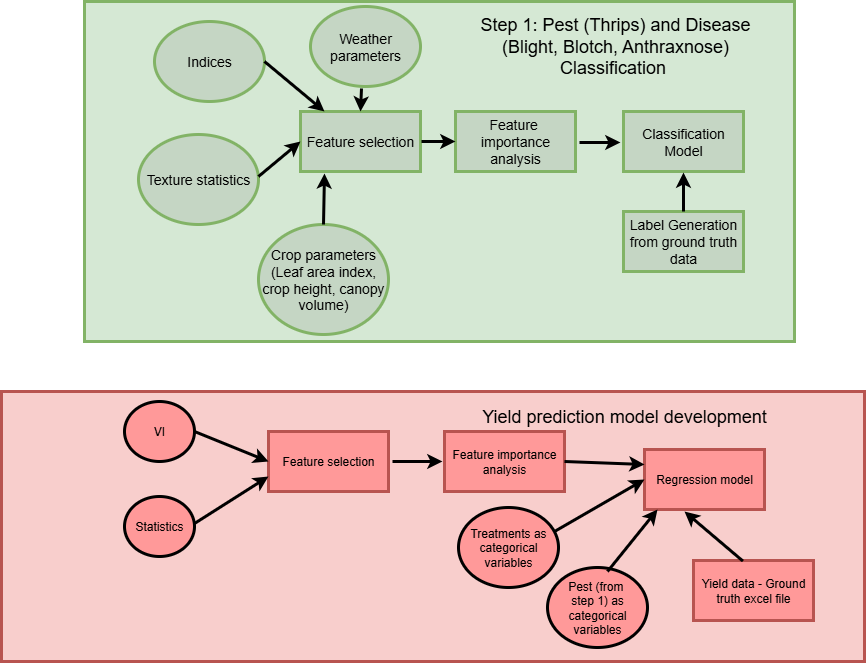

The diagram above was exported from draw.io. Its source (the exported page's mxGraphModel, read from the mxfile embedded in the PNG):
<mxGraphModel dx="1869" dy="1696" grid="1" gridSize="10" guides="1" tooltips="1" connect="1" arrows="1" fold="1" page="1" pageScale="1" pageWidth="827" pageHeight="1169" math="0" shadow="0">
  <root>
    <mxCell id="0" />
    <mxCell id="1" parent="0" />
    <mxCell id="kW1Aoa1txHsrco_Jzgt5-1" value="" style="rounded=0;whiteSpace=wrap;html=1;fillColor=#d5e8d4;strokeColor=#82b366;strokeWidth=3;fontSize=14;" parent="1" vertex="1">
      <mxGeometry y="-10" width="710" height="340" as="geometry" />
    </mxCell>
    <mxCell id="kW1Aoa1txHsrco_Jzgt5-2" value="Feature selection" style="rounded=0;whiteSpace=wrap;html=1;fillColor=#C5D6C4;strokeColor=#82b366;strokeWidth=3;fontSize=14;" parent="1" vertex="1">
      <mxGeometry x="216" y="100" width="120" height="60" as="geometry" />
    </mxCell>
    <mxCell id="kW1Aoa1txHsrco_Jzgt5-3" value="Feature&amp;nbsp;&lt;div&gt;importance analysis&lt;/div&gt;" style="rounded=0;whiteSpace=wrap;html=1;fillColor=#C5D6C4;strokeColor=#82b366;strokeWidth=3;fontSize=14;" parent="1" vertex="1">
      <mxGeometry x="371" y="100" width="120" height="60" as="geometry" />
    </mxCell>
    <mxCell id="kW1Aoa1txHsrco_Jzgt5-5" value="Classification Model" style="rounded=0;whiteSpace=wrap;html=1;fillColor=#C5D6C4;strokeColor=#82b366;strokeWidth=3;fontSize=14;" parent="1" vertex="1">
      <mxGeometry x="539" y="100" width="120" height="60" as="geometry" />
    </mxCell>
    <mxCell id="kW1Aoa1txHsrco_Jzgt5-7" value="Label Generation from ground truth data" style="rounded=0;whiteSpace=wrap;html=1;fillColor=#C5D6C4;strokeColor=#82b366;strokeWidth=3;fontSize=14;" parent="1" vertex="1">
      <mxGeometry x="539" y="200" width="120" height="60" as="geometry" />
    </mxCell>
    <mxCell id="kW1Aoa1txHsrco_Jzgt5-8" value="Indices" style="ellipse;whiteSpace=wrap;html=1;fillColor=#C5D6C4;strokeColor=#82b366;strokeWidth=3;fontSize=14;" parent="1" vertex="1">
      <mxGeometry x="70" y="10" width="110" height="80" as="geometry" />
    </mxCell>
    <mxCell id="kW1Aoa1txHsrco_Jzgt5-9" value="Texture statistics" style="ellipse;whiteSpace=wrap;html=1;fillColor=#C5D6C4;strokeColor=#82b366;strokeWidth=3;fontSize=14;" parent="1" vertex="1">
      <mxGeometry x="54" y="123" width="120" height="90" as="geometry" />
    </mxCell>
    <mxCell id="kW1Aoa1txHsrco_Jzgt5-10" value="Crop parameters&lt;div&gt;(Leaf area index, crop height, canopy volume)&lt;/div&gt;" style="ellipse;whiteSpace=wrap;html=1;fillColor=#C5D6C4;strokeColor=#82b366;strokeWidth=3;fontSize=14;" parent="1" vertex="1">
      <mxGeometry x="174" y="213" width="130" height="110" as="geometry" />
    </mxCell>
    <mxCell id="kW1Aoa1txHsrco_Jzgt5-11" value="" style="endArrow=classic;html=1;rounded=0;entryX=0;entryY=0.5;entryDx=0;entryDy=0;strokeWidth=3;" parent="1" target="kW1Aoa1txHsrco_Jzgt5-3" edge="1">
      <mxGeometry width="50" height="50" relative="1" as="geometry">
        <mxPoint x="337" y="130" as="sourcePoint" />
        <mxPoint x="386" y="90" as="targetPoint" />
      </mxGeometry>
    </mxCell>
    <mxCell id="kW1Aoa1txHsrco_Jzgt5-13" value="" style="endArrow=classic;html=1;rounded=0;entryX=0;entryY=0.5;entryDx=0;entryDy=0;strokeWidth=3;" parent="1" edge="1">
      <mxGeometry width="50" height="50" relative="1" as="geometry">
        <mxPoint x="495" y="131" as="sourcePoint" />
        <mxPoint x="536" y="131" as="targetPoint" />
      </mxGeometry>
    </mxCell>
    <mxCell id="kW1Aoa1txHsrco_Jzgt5-14" value="" style="endArrow=classic;html=1;rounded=0;exitX=0.5;exitY=0;exitDx=0;exitDy=0;strokeWidth=3;" parent="1" source="kW1Aoa1txHsrco_Jzgt5-7" edge="1">
      <mxGeometry width="50" height="50" relative="1" as="geometry">
        <mxPoint x="550" y="210" as="sourcePoint" />
        <mxPoint x="599" y="161" as="targetPoint" />
      </mxGeometry>
    </mxCell>
    <mxCell id="kW1Aoa1txHsrco_Jzgt5-15" value="" style="endArrow=classic;html=1;rounded=0;exitX=0.5;exitY=0;exitDx=0;exitDy=0;strokeWidth=3;" parent="1" source="kW1Aoa1txHsrco_Jzgt5-10" edge="1">
      <mxGeometry width="50" height="50" relative="1" as="geometry">
        <mxPoint x="190" y="273" as="sourcePoint" />
        <mxPoint x="240" y="162" as="targetPoint" />
      </mxGeometry>
    </mxCell>
    <mxCell id="kW1Aoa1txHsrco_Jzgt5-16" value="" style="endArrow=classic;html=1;rounded=0;strokeWidth=3;" parent="1" target="kW1Aoa1txHsrco_Jzgt5-2" edge="1">
      <mxGeometry width="50" height="50" relative="1" as="geometry">
        <mxPoint x="180" y="50" as="sourcePoint" />
        <mxPoint x="230" as="targetPoint" />
      </mxGeometry>
    </mxCell>
    <mxCell id="kW1Aoa1txHsrco_Jzgt5-18" value="" style="endArrow=classic;html=1;rounded=0;entryX=0;entryY=0.5;entryDx=0;entryDy=0;strokeWidth=3;" parent="1" target="kW1Aoa1txHsrco_Jzgt5-2" edge="1">
      <mxGeometry width="50" height="50" relative="1" as="geometry">
        <mxPoint x="174" y="165" as="sourcePoint" />
        <mxPoint x="224" y="115" as="targetPoint" />
      </mxGeometry>
    </mxCell>
    <mxCell id="kW1Aoa1txHsrco_Jzgt5-19" value="&lt;font style=&quot;font-size: 18px;&quot;&gt;Step 1: Pest (Thrips) and Disease (Blight, Blotch, Anthraxnose) Classification&amp;nbsp;&lt;/font&gt;" style="text;html=1;align=center;verticalAlign=middle;whiteSpace=wrap;rounded=0;strokeWidth=3;" parent="1" vertex="1">
      <mxGeometry x="371" y="20" width="320" height="30" as="geometry" />
    </mxCell>
    <mxCell id="kW1Aoa1txHsrco_Jzgt5-20" value="Weather parameters" style="ellipse;whiteSpace=wrap;html=1;fillColor=#C5D6C4;strokeColor=#82b366;strokeWidth=3;fontSize=14;" parent="1" vertex="1">
      <mxGeometry x="226" y="-5" width="110" height="80" as="geometry" />
    </mxCell>
    <mxCell id="kW1Aoa1txHsrco_Jzgt5-21" value="" style="endArrow=classic;html=1;rounded=0;exitX=0.5;exitY=0;exitDx=0;exitDy=0;strokeWidth=3;entryX=0.5;entryY=0;entryDx=0;entryDy=0;" parent="1" target="kW1Aoa1txHsrco_Jzgt5-2" edge="1">
      <mxGeometry width="50" height="50" relative="1" as="geometry">
        <mxPoint x="277" y="77" as="sourcePoint" />
        <mxPoint x="281.5" y="24.5" as="targetPoint" />
      </mxGeometry>
    </mxCell>
    <mxCell id="kW1Aoa1txHsrco_Jzgt5-22" value="" style="rounded=0;whiteSpace=wrap;html=1;fillColor=#f8cecc;strokeColor=#b85450;strokeWidth=3;" parent="1" vertex="1">
      <mxGeometry x="-83" y="380" width="863" height="270" as="geometry" />
    </mxCell>
    <mxCell id="kW1Aoa1txHsrco_Jzgt5-23" value="&lt;font style=&quot;font-size: 18px;&quot;&gt;Yield prediction model development&lt;/font&gt;" style="text;html=1;align=center;verticalAlign=middle;whiteSpace=wrap;rounded=0;strokeWidth=3;" parent="1" vertex="1">
      <mxGeometry x="380" y="390" width="320" height="30" as="geometry" />
    </mxCell>
    <mxCell id="kW1Aoa1txHsrco_Jzgt5-25" value="Regression model" style="rounded=0;whiteSpace=wrap;html=1;fillColor=#FF9999;strokeColor=#b85450;strokeWidth=3;" parent="1" vertex="1">
      <mxGeometry x="560" y="438" width="120" height="60" as="geometry" />
    </mxCell>
    <mxCell id="kW1Aoa1txHsrco_Jzgt5-26" value="Yield data - Ground truth excel file" style="rounded=0;whiteSpace=wrap;html=1;fillColor=#FF9999;strokeColor=#b85450;strokeWidth=3;" parent="1" vertex="1">
      <mxGeometry x="609" y="549" width="120" height="60" as="geometry" />
    </mxCell>
    <mxCell id="kW1Aoa1txHsrco_Jzgt5-27" value="Feature importance analysis" style="rounded=0;whiteSpace=wrap;html=1;fillColor=#FF9999;strokeColor=#b85450;strokeWidth=3;" parent="1" vertex="1">
      <mxGeometry x="360" y="420" width="120" height="60" as="geometry" />
    </mxCell>
    <mxCell id="kW1Aoa1txHsrco_Jzgt5-28" value="Feature selection" style="rounded=0;whiteSpace=wrap;html=1;fillColor=#FF9999;strokeColor=#b85450;strokeWidth=3;" parent="1" vertex="1">
      <mxGeometry x="184" y="420" width="120" height="60" as="geometry" />
    </mxCell>
    <mxCell id="kW1Aoa1txHsrco_Jzgt5-30" value="VI" style="ellipse;whiteSpace=wrap;html=1;fillColor=#FF9999;strokeWidth=3;" parent="1" vertex="1">
      <mxGeometry x="40" y="390" width="70" height="60" as="geometry" />
    </mxCell>
    <mxCell id="kW1Aoa1txHsrco_Jzgt5-31" value="Statistics" style="ellipse;whiteSpace=wrap;html=1;fillColor=#FF9999;strokeWidth=3;" parent="1" vertex="1">
      <mxGeometry x="40" y="485" width="70" height="60" as="geometry" />
    </mxCell>
    <mxCell id="kW1Aoa1txHsrco_Jzgt5-32" value="Treatments as categorical variables" style="ellipse;whiteSpace=wrap;html=1;fillColor=#FF9999;strokeWidth=3;" parent="1" vertex="1">
      <mxGeometry x="374" y="496" width="100" height="80" as="geometry" />
    </mxCell>
    <mxCell id="kW1Aoa1txHsrco_Jzgt5-33" value="Pest (from&amp;nbsp;&lt;div&gt;step 1) as categorical variables&lt;/div&gt;" style="ellipse;whiteSpace=wrap;html=1;fillColor=#FF9999;strokeWidth=3;" parent="1" vertex="1">
      <mxGeometry x="463" y="556" width="100" height="80" as="geometry" />
    </mxCell>
    <mxCell id="kW1Aoa1txHsrco_Jzgt5-34" value="" style="endArrow=classic;html=1;rounded=0;entryX=0;entryY=0.5;entryDx=0;entryDy=0;strokeWidth=3;" parent="1" edge="1">
      <mxGeometry width="50" height="50" relative="1" as="geometry">
        <mxPoint x="308" y="450" as="sourcePoint" />
        <mxPoint x="358" y="450" as="targetPoint" />
      </mxGeometry>
    </mxCell>
    <mxCell id="kW1Aoa1txHsrco_Jzgt5-35" value="" style="endArrow=classic;html=1;rounded=0;strokeWidth=3;entryX=0;entryY=0.5;entryDx=0;entryDy=0;" parent="1" target="kW1Aoa1txHsrco_Jzgt5-25" edge="1">
      <mxGeometry width="50" height="50" relative="1" as="geometry">
        <mxPoint x="470" y="520" as="sourcePoint" />
        <mxPoint x="651.272727272727" y="450" as="targetPoint" />
      </mxGeometry>
    </mxCell>
    <mxCell id="kW1Aoa1txHsrco_Jzgt5-36" value="" style="endArrow=classic;html=1;rounded=0;strokeWidth=3;entryX=0;entryY=1;entryDx=0;entryDy=0;" parent="1" edge="1">
      <mxGeometry width="50" height="50" relative="1" as="geometry">
        <mxPoint x="523" y="560" as="sourcePoint" />
        <mxPoint x="573" y="498" as="targetPoint" />
      </mxGeometry>
    </mxCell>
    <mxCell id="kW1Aoa1txHsrco_Jzgt5-37" value="" style="endArrow=classic;html=1;rounded=0;strokeWidth=3;exitX=0.412;exitY=0.01;exitDx=0;exitDy=0;exitPerimeter=0;" parent="1" source="kW1Aoa1txHsrco_Jzgt5-26" edge="1">
      <mxGeometry width="50" height="50" relative="1" as="geometry">
        <mxPoint x="750" y="507.9999822380105" as="sourcePoint" />
        <mxPoint x="600" y="500" as="targetPoint" />
      </mxGeometry>
    </mxCell>
    <mxCell id="kW1Aoa1txHsrco_Jzgt5-38" value="" style="endArrow=classic;html=1;rounded=0;entryX=0;entryY=0.25;entryDx=0;entryDy=0;strokeWidth=3;" parent="1" target="kW1Aoa1txHsrco_Jzgt5-25" edge="1">
      <mxGeometry width="50" height="50" relative="1" as="geometry">
        <mxPoint x="480" y="450" as="sourcePoint" />
        <mxPoint x="530" y="400" as="targetPoint" />
      </mxGeometry>
    </mxCell>
    <mxCell id="kW1Aoa1txHsrco_Jzgt5-39" value="" style="endArrow=classic;html=1;rounded=0;strokeWidth=3;entryX=0;entryY=0.75;entryDx=0;entryDy=0;" parent="1" target="kW1Aoa1txHsrco_Jzgt5-28" edge="1">
      <mxGeometry width="50" height="50" relative="1" as="geometry">
        <mxPoint x="110" y="512" as="sourcePoint" />
        <mxPoint x="200" y="460" as="targetPoint" />
      </mxGeometry>
    </mxCell>
    <mxCell id="kW1Aoa1txHsrco_Jzgt5-40" value="" style="endArrow=classic;html=1;rounded=0;entryX=0;entryY=0.5;entryDx=0;entryDy=0;strokeWidth=3;" parent="1" target="kW1Aoa1txHsrco_Jzgt5-28" edge="1">
      <mxGeometry width="50" height="50" relative="1" as="geometry">
        <mxPoint x="110" y="420" as="sourcePoint" />
        <mxPoint x="160" y="370" as="targetPoint" />
      </mxGeometry>
    </mxCell>
  </root>
</mxGraphModel>